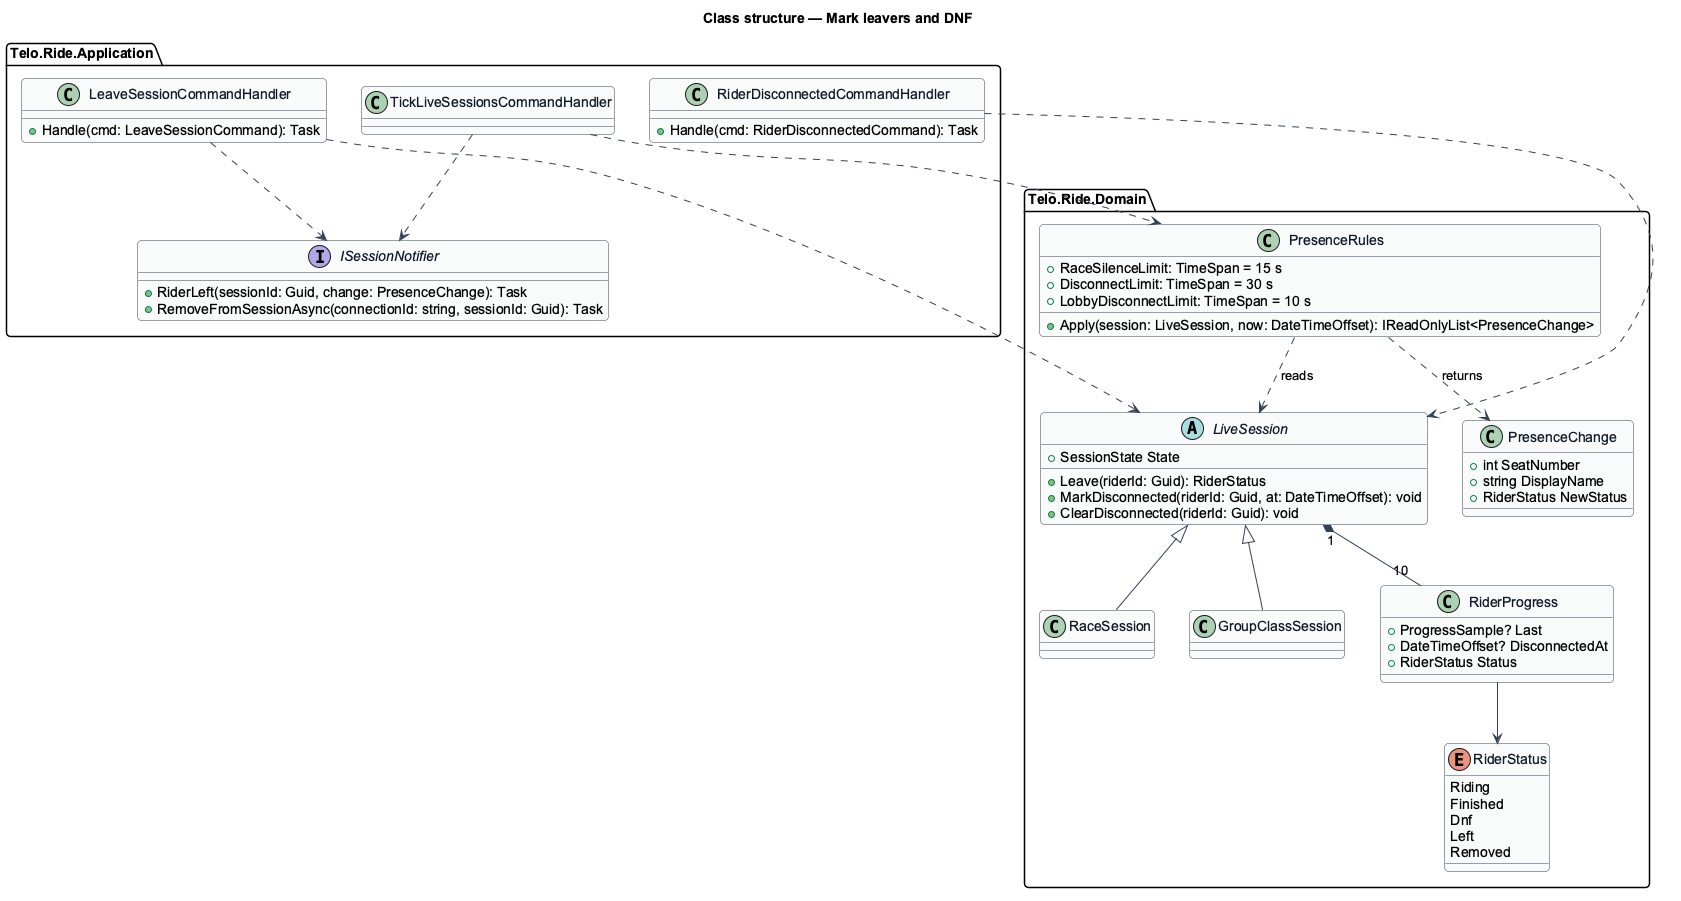

The diagram above was rendered by PlantUML. Its source (embedded in the PNG):
@startuml
' --- shared skin header ---
skinparam backgroundColor #FFFFFF
skinparam shadowing false
skinparam roundcorner 8
skinparam defaultFontName Arial
skinparam ArrowColor #344054
skinparam class {
  BorderColor #344054
  FontColor #101828
  BackgroundColor #F9FAFB
}
set separator none
' --------------------------
title Class structure — Mark leavers and DNF

package "Telo.Ride.Domain" {
  abstract class LiveSession {
    +SessionState State
    +Leave(riderId: Guid): RiderStatus
    +MarkDisconnected(riderId: Guid, at: DateTimeOffset): void
    +ClearDisconnected(riderId: Guid): void
  }
  class RaceSession
  class GroupClassSession
  class RiderProgress {
    +ProgressSample? Last
    +DateTimeOffset? DisconnectedAt
    +RiderStatus Status
  }
  class PresenceRules {
    +RaceSilenceLimit: TimeSpan = 15 s
    +DisconnectLimit: TimeSpan = 30 s
    +LobbyDisconnectLimit: TimeSpan = 10 s
    +Apply(session: LiveSession, now: DateTimeOffset): IReadOnlyList<PresenceChange>
  }
  class PresenceChange {
    +int SeatNumber
    +string DisplayName
    +RiderStatus NewStatus
  }
  enum RiderStatus {
    Riding
    Finished
    Dnf
    Left
    Removed
  }
}
package "Telo.Ride.Application" {
  class LeaveSessionCommandHandler {
    +Handle(cmd: LeaveSessionCommand): Task
  }
  class RiderDisconnectedCommandHandler {
    +Handle(cmd: RiderDisconnectedCommand): Task
  }
  class TickLiveSessionsCommandHandler
  interface ISessionNotifier {
    +RiderLeft(sessionId: Guid, change: PresenceChange): Task
    +RemoveFromSessionAsync(connectionId: string, sessionId: Guid): Task
  }
}

LiveSession <|-- RaceSession
LiveSession <|-- GroupClassSession
LiveSession "1" *-- "10" RiderProgress
RiderProgress --> RiderStatus
PresenceRules ..> LiveSession : reads
PresenceRules ..> PresenceChange : returns
LeaveSessionCommandHandler ..> LiveSession
LeaveSessionCommandHandler ..> ISessionNotifier
RiderDisconnectedCommandHandler ..> LiveSession
TickLiveSessionsCommandHandler ..> PresenceRules
TickLiveSessionsCommandHandler ..> ISessionNotifier
@enduml